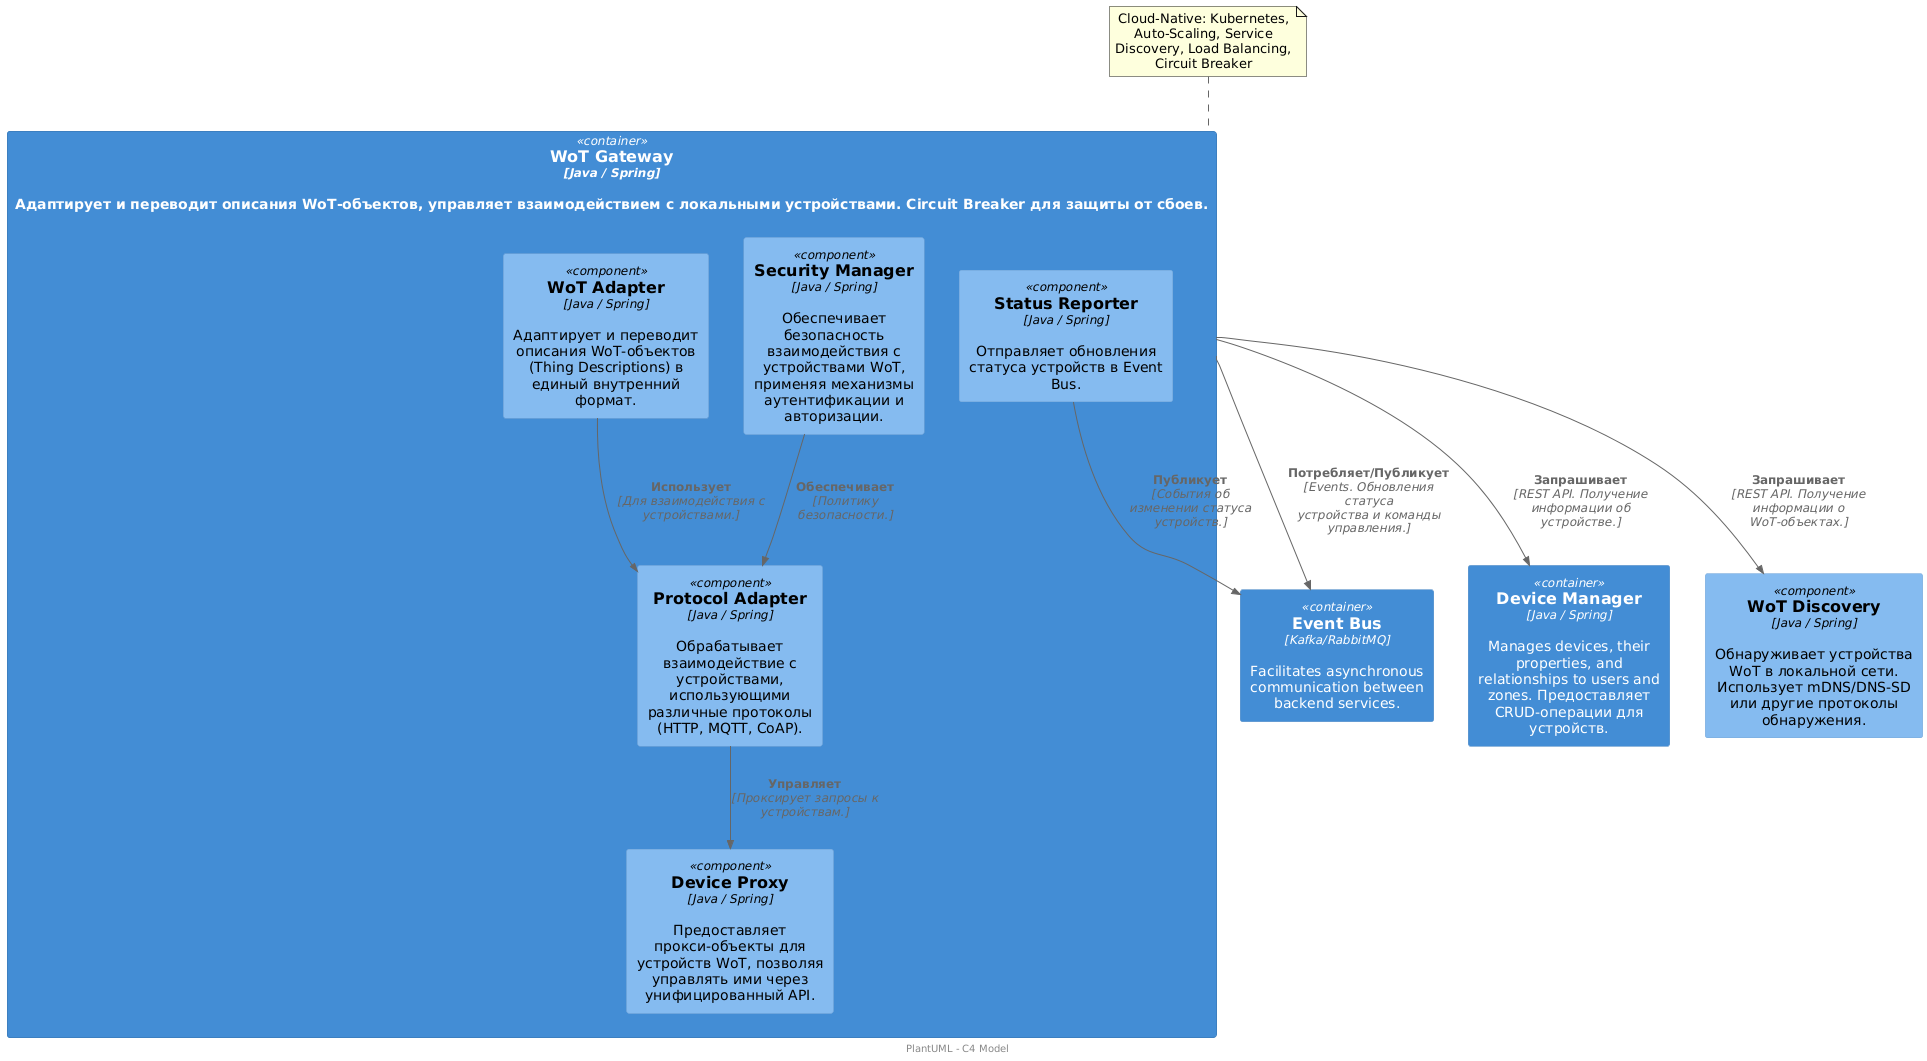

The diagram above was rendered by PlantUML. Its source (embedded in the PNG):
@startuml
!includeurl https://raw.githubusercontent.com/RicardoNiepel/C4-PlantUML/master/C4_Component.puml

SHOW_PERSON_OUTLINE()

Container(wot_gateway, "WoT Gateway", "Java / Spring", "Адаптирует и переводит описания WoT-объектов, управляет взаимодействием с локальными устройствами. Circuit Breaker для защиты от сбоев.") {

    Component(wot_adapter, "WoT Adapter", "Java / Spring", "Адаптирует и переводит описания WoT-объектов (Thing Descriptions) в единый внутренний формат.")

    Component(protocol_adapter, "Protocol Adapter", "Java / Spring", "Обрабатывает взаимодействие с устройствами, использующими различные протоколы (HTTP, MQTT, CoAP).")

    Component(device_proxy, "Device Proxy", "Java / Spring", "Предоставляет прокси-объекты для устройств WoT, позволяя управлять ими через унифицированный API.")

    Component(security_manager, "Security Manager", "Java / Spring", "Обеспечивает безопасность взаимодействия с устройствами WoT, применяя механизмы аутентификации и авторизации.")

    Component(status_reporter, "Status Reporter", "Java / Spring", "Отправляет обновления статуса устройств в Event Bus.")
}

Container(event_bus, "Event Bus", "Kafka/RabbitMQ", "Facilitates asynchronous communication between backend services.")
Container(device_manager, "Device Manager", "Java / Spring", "Manages devices, their properties, and relationships to users and zones. Предоставляет CRUD-операции для устройств.")
Component(wot_discovery, "WoT Discovery", "Java / Spring", "Обнаруживает устройства WoT в локальной сети. Использует mDNS/DNS-SD или другие протоколы обнаружения.")

Rel(wot_adapter, protocol_adapter, "Использует", "Для взаимодействия с устройствами.")
Rel(protocol_adapter, device_proxy, "Управляет", "Проксирует запросы к устройствам.")
Rel(security_manager, protocol_adapter, "Обеспечивает", "Политику безопасности.")
Rel(status_reporter, event_bus, "Публикует", "События об изменении статуса устройств.")

' Внешние связи
Rel(wot_gateway, event_bus, "Потребляет/Публикует", "Events. Обновления статуса устройства и команды управления.")
Rel(wot_gateway, device_manager, "Запрашивает", "REST API. Получение информации об устройстве.")
Rel(wot_gateway, wot_discovery, "Запрашивает", "REST API. Получение информации о WoT-объектах.")

note top of wot_gateway
    Cloud-Native: Kubernetes, Auto-Scaling, Service Discovery, Load Balancing, Circuit Breaker
end note

center footer PlantUML - C4 Model
@enduml